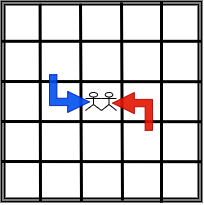

The diagram above was exported from draw.io. Its source (the exported page's mxGraphModel, read from the mxfile embedded in the PNG):
<mxGraphModel dx="419" dy="235" grid="1" gridSize="10" guides="1" tooltips="1" connect="1" arrows="1" fold="1" page="1" pageScale="1" pageWidth="850" pageHeight="1100" math="0" shadow="0">
  <root>
    <mxCell id="0" />
    <mxCell id="1" parent="0" />
    <mxCell id="V0jM1GNnC2SOxIMjzdZg-60" value="" style="shape=ext;double=1;whiteSpace=wrap;html=1;aspect=fixed;strokeWidth=2;perimeterSpacing=0;strokeColor=default;rounded=0;shadow=0;glass=0;" parent="1" vertex="1">
      <mxGeometry x="80" y="120" width="200" height="200" as="geometry" />
    </mxCell>
    <mxCell id="nl02HIdmpVSFscuwEfDp-1" value="" style="endArrow=none;html=1;rounded=0;entryX=0.193;entryY=0.011;entryDx=0;entryDy=0;entryPerimeter=0;strokeWidth=3;" edge="1" parent="1" target="V0jM1GNnC2SOxIMjzdZg-60">
      <mxGeometry width="50" height="50" relative="1" as="geometry">
        <mxPoint x="119" y="320" as="sourcePoint" />
        <mxPoint x="270" y="180" as="targetPoint" />
      </mxGeometry>
    </mxCell>
    <mxCell id="nl02HIdmpVSFscuwEfDp-3" value="" style="endArrow=none;html=1;rounded=0;entryX=0.395;entryY=0.011;entryDx=0;entryDy=0;entryPerimeter=0;strokeWidth=3;" edge="1" parent="1" target="V0jM1GNnC2SOxIMjzdZg-60">
      <mxGeometry width="50" height="50" relative="1" as="geometry">
        <mxPoint x="160" y="320" as="sourcePoint" />
        <mxPoint x="270" y="180" as="targetPoint" />
      </mxGeometry>
    </mxCell>
    <mxCell id="nl02HIdmpVSFscuwEfDp-4" value="" style="endArrow=none;html=1;rounded=0;entryX=0.395;entryY=0.011;entryDx=0;entryDy=0;entryPerimeter=0;strokeWidth=3;" edge="1" parent="1">
      <mxGeometry width="50" height="50" relative="1" as="geometry">
        <mxPoint x="201" y="319" as="sourcePoint" />
        <mxPoint x="200" y="121" as="targetPoint" />
      </mxGeometry>
    </mxCell>
    <mxCell id="nl02HIdmpVSFscuwEfDp-5" value="" style="endArrow=none;html=1;rounded=0;entryX=0.395;entryY=0.011;entryDx=0;entryDy=0;entryPerimeter=0;strokeWidth=3;exitX=0.8;exitY=1.006;exitDx=0;exitDy=0;exitPerimeter=0;" edge="1" parent="1" source="V0jM1GNnC2SOxIMjzdZg-60">
      <mxGeometry width="50" height="50" relative="1" as="geometry">
        <mxPoint x="241" y="318" as="sourcePoint" />
        <mxPoint x="240" y="120" as="targetPoint" />
      </mxGeometry>
    </mxCell>
    <mxCell id="nl02HIdmpVSFscuwEfDp-6" value="" style="endArrow=none;html=1;rounded=0;entryX=0.007;entryY=0.199;entryDx=0;entryDy=0;entryPerimeter=0;strokeWidth=3;exitX=0.998;exitY=0.199;exitDx=0;exitDy=0;exitPerimeter=0;" edge="1" parent="1" source="V0jM1GNnC2SOxIMjzdZg-60">
      <mxGeometry width="50" height="50" relative="1" as="geometry">
        <mxPoint x="270" y="160" as="sourcePoint" />
        <mxPoint x="80.00000000000003" y="159.8" as="targetPoint" />
      </mxGeometry>
    </mxCell>
    <mxCell id="nl02HIdmpVSFscuwEfDp-7" value="" style="endArrow=none;html=1;rounded=0;entryX=0.007;entryY=0.199;entryDx=0;entryDy=0;entryPerimeter=0;strokeWidth=3;exitX=0.998;exitY=0.199;exitDx=0;exitDy=0;exitPerimeter=0;" edge="1" parent="1">
      <mxGeometry width="50" height="50" relative="1" as="geometry">
        <mxPoint x="280" y="200.2" as="sourcePoint" />
        <mxPoint x="80.00000000000003" y="200" as="targetPoint" />
      </mxGeometry>
    </mxCell>
    <mxCell id="nl02HIdmpVSFscuwEfDp-8" value="" style="endArrow=none;html=1;rounded=0;entryX=0.007;entryY=0.199;entryDx=0;entryDy=0;entryPerimeter=0;strokeWidth=3;exitX=0.998;exitY=0.199;exitDx=0;exitDy=0;exitPerimeter=0;" edge="1" parent="1">
      <mxGeometry width="50" height="50" relative="1" as="geometry">
        <mxPoint x="280" y="240.2" as="sourcePoint" />
        <mxPoint x="80.00000000000003" y="240" as="targetPoint" />
      </mxGeometry>
    </mxCell>
    <mxCell id="nl02HIdmpVSFscuwEfDp-9" value="" style="endArrow=none;html=1;rounded=0;entryX=0.007;entryY=0.199;entryDx=0;entryDy=0;entryPerimeter=0;strokeWidth=3;exitX=0.998;exitY=0.199;exitDx=0;exitDy=0;exitPerimeter=0;" edge="1" parent="1">
      <mxGeometry width="50" height="50" relative="1" as="geometry">
        <mxPoint x="280" y="280.2" as="sourcePoint" />
        <mxPoint x="80.00000000000003" y="280" as="targetPoint" />
      </mxGeometry>
    </mxCell>
    <mxCell id="nl02HIdmpVSFscuwEfDp-10" value="Mazen" style="shape=umlActor;verticalLabelPosition=bottom;verticalAlign=middle;html=1;outlineConnect=0;fontStyle=1;fontSize=5;labelPosition=center;align=center;container=0;snapToPoint=0;treeMoving=1;noLabel=1;" vertex="1" parent="1">
      <mxGeometry x="164" y="211" width="16" height="18" as="geometry" />
    </mxCell>
    <mxCell id="nl02HIdmpVSFscuwEfDp-15" value="Mahmoud" style="shape=umlActor;verticalLabelPosition=bottom;verticalAlign=middle;html=1;outlineConnect=0;fontStyle=1;fontSize=5;labelPosition=center;align=center;container=0;snapToPoint=0;treeMoving=1;noLabel=1;" vertex="1" parent="1">
      <mxGeometry x="180" y="211" width="15" height="18" as="geometry" />
    </mxCell>
    <mxCell id="nl02HIdmpVSFscuwEfDp-16" value="" style="html=1;shadow=0;dashed=0;align=center;verticalAlign=middle;shape=mxgraph.arrows2.bendArrow;dy=3.69;dx=21.86;notch=0.24;arrowHead=21.19;rounded=0;fillColor=#0050ef;strokeColor=#001DBC;opacity=90;fontColor=#ffffff;direction=west;flipH=1;" vertex="1" parent="1">
      <mxGeometry x="128" y="193" width="40" height="38" as="geometry" />
    </mxCell>
    <mxCell id="nl02HIdmpVSFscuwEfDp-19" value="" style="html=1;shadow=0;dashed=0;align=center;verticalAlign=middle;shape=mxgraph.arrows2.bendArrow;dy=3.69;dx=21.86;notch=0.24;arrowHead=21.19;rounded=0;fillColor=#e51400;strokeColor=#B20000;opacity=90;fontColor=#ffffff;direction=east;flipH=1;" vertex="1" parent="1">
      <mxGeometry x="191" y="211" width="40" height="38" as="geometry" />
    </mxCell>
  </root>
</mxGraphModel>